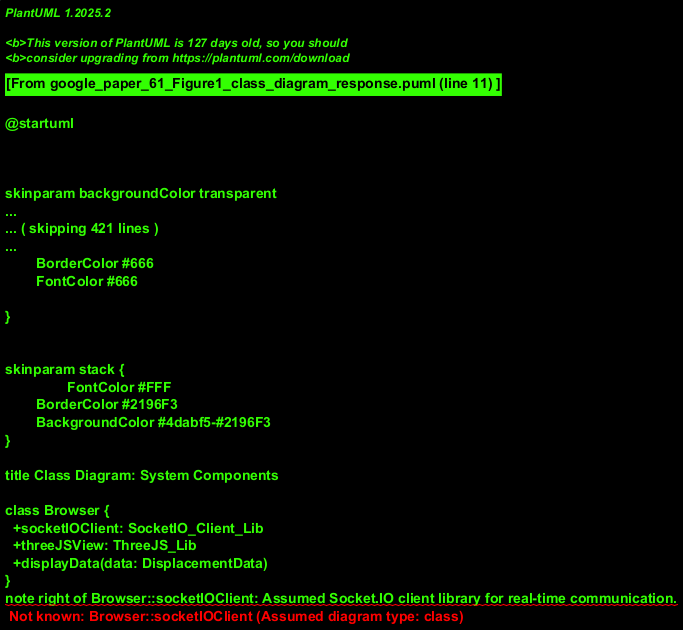

The diagram above was rendered by PlantUML. Its source (embedded in the PNG):
@startuml
!theme materia

title Class Diagram: System Components

class Browser {
  +socketIOClient: SocketIO_Client_Lib
  +threeJSView: ThreeJS_Lib
  +displayData(data: DisplacementData)
}
note right of Browser::socketIOClient: Assumed Socket.IO client library for real-time communication.
note right of Browser::threeJSView: Assumed Three.js library for 3D rendering.

class IoTSensorDevice {
  +httpClient: HTTP_Client_Module
  +collectMeasurement(): RawMeasurement
  +sendMeasurementToServer(data: RawMeasurement)
}
note right of IoTSensorDevice::httpClient: Assumed HTTP client component for sending data.
note right of IoTSensorDevice: Represents the physical IoT device. Multiplicity N to HTTPServer.

class MessageServer {
  +socketIOServer: SocketIO_Server_Lib
  +nodeJSRuntime: NodeJS_Environment
  +pushDataToClient(clientId: string, data: DisplacementData)
}
note right of MessageServer::socketIOServer: Assumed Socket.IO server for managing WebSocket connections.
note right of MessageServer::nodeJSRuntime: Assumed Node.js as the backend runtime.

class HTTPServer {
  +computationLogic: Computation_Module
  +receiveMeasurement(data: RawMeasurement): DisplacementData
  +storeInDatabase(data: DisplacementData)
  +forwardToMessageServer(data: DisplacementData)
}
note right of HTTPServer::computationLogic: Module responsible for data processing and calculation.
note right of HTTPServer: Handles incoming HTTP requests from IoT devices. Multiplicity 1.

class MongoDB {
  +connection: DB_Connection
  +storeDocument(collection: string, document: object)
  +findDocuments(collection: string, query: object): object[]
}
note right of MongoDB: Represents the MongoDB database instance.

Browser "1" o-- "1" MessageServer : uses < (WebSocket)
note on link
  Communication via Internet.
  Browser subscribes to updates.
end note

IoTSensorDevice "many" --> "1" HTTPServer : sends < (HTTP)
note on link
  Communication via Internet.
  IoT devices send data.
end note

HTTPServer "1" --> "1" MessageServer : notifies >
note on link
  Internal communication to pass
  processed data for distribution.
  Multiplicity assumed 1-to-1 for this interaction.
end note

HTTPServer "1" --> "1" MongoDB : stores/retrieves >
note on link
  Database interaction for persistence.
end note
@enduml